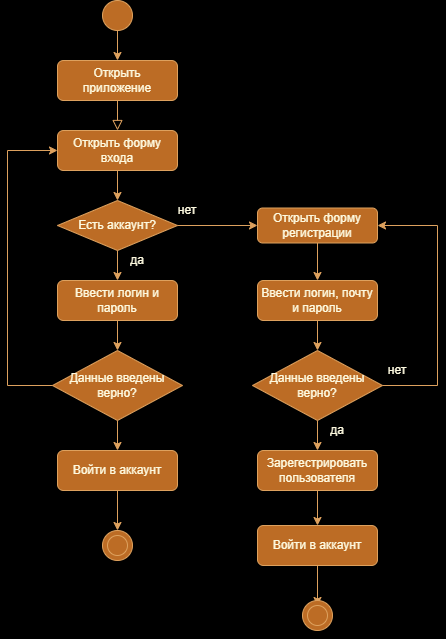

The diagram above was exported from draw.io. Its source (the exported page's mxGraphModel, read from the mxfile embedded in the PNG):
<mxGraphModel dx="1380" dy="782" grid="1" gridSize="10" guides="1" tooltips="1" connect="1" arrows="1" fold="1" page="1" pageScale="1" pageWidth="827" pageHeight="1169" background="#000000" math="0" shadow="0">
  <root>
    <mxCell id="WIyWlLk6GJQsqaUBKTNV-0" />
    <mxCell id="WIyWlLk6GJQsqaUBKTNV-1" parent="WIyWlLk6GJQsqaUBKTNV-0" />
    <mxCell id="WIyWlLk6GJQsqaUBKTNV-2" value="" style="rounded=0;html=1;jettySize=auto;orthogonalLoop=1;fontSize=11;endArrow=block;endFill=0;endSize=8;strokeWidth=1;shadow=0;labelBackgroundColor=none;edgeStyle=orthogonalEdgeStyle;strokeColor=#DDA15E;fontColor=default;" parent="WIyWlLk6GJQsqaUBKTNV-1" source="WIyWlLk6GJQsqaUBKTNV-3" edge="1">
      <mxGeometry relative="1" as="geometry">
        <mxPoint x="220" y="170" as="targetPoint" />
      </mxGeometry>
    </mxCell>
    <mxCell id="WIyWlLk6GJQsqaUBKTNV-3" value="Открыть приложение" style="rounded=1;whiteSpace=wrap;html=1;fontSize=12;glass=0;strokeWidth=1;shadow=0;labelBackgroundColor=none;fillColor=#BC6C25;strokeColor=#DDA15E;fontColor=#FEFAE0;" parent="WIyWlLk6GJQsqaUBKTNV-1" vertex="1">
      <mxGeometry x="160" y="100" width="120" height="40" as="geometry" />
    </mxCell>
    <mxCell id="wI5752EJ8il7LJRfC3NT-1" value="" style="edgeStyle=orthogonalEdgeStyle;rounded=0;orthogonalLoop=1;jettySize=auto;html=1;labelBackgroundColor=none;strokeColor=#DDA15E;fontColor=default;" edge="1" parent="WIyWlLk6GJQsqaUBKTNV-1" source="wI5752EJ8il7LJRfC3NT-0" target="WIyWlLk6GJQsqaUBKTNV-3">
      <mxGeometry relative="1" as="geometry" />
    </mxCell>
    <mxCell id="wI5752EJ8il7LJRfC3NT-0" value="" style="ellipse;whiteSpace=wrap;html=1;aspect=fixed;labelBackgroundColor=none;fillColor=#BC6C25;strokeColor=#DDA15E;fontColor=#FEFAE0;" vertex="1" parent="WIyWlLk6GJQsqaUBKTNV-1">
      <mxGeometry x="205" y="40" width="30" height="30" as="geometry" />
    </mxCell>
    <mxCell id="wI5752EJ8il7LJRfC3NT-4" value="" style="edgeStyle=orthogonalEdgeStyle;rounded=0;orthogonalLoop=1;jettySize=auto;html=1;labelBackgroundColor=none;strokeColor=#DDA15E;fontColor=default;" edge="1" parent="WIyWlLk6GJQsqaUBKTNV-1" source="wI5752EJ8il7LJRfC3NT-2" target="wI5752EJ8il7LJRfC3NT-3">
      <mxGeometry relative="1" as="geometry" />
    </mxCell>
    <mxCell id="wI5752EJ8il7LJRfC3NT-2" value="Открыть форму входа" style="rounded=1;whiteSpace=wrap;html=1;labelBackgroundColor=none;fillColor=#BC6C25;strokeColor=#DDA15E;fontColor=#FEFAE0;" vertex="1" parent="WIyWlLk6GJQsqaUBKTNV-1">
      <mxGeometry x="160" y="170" width="120" height="40" as="geometry" />
    </mxCell>
    <mxCell id="wI5752EJ8il7LJRfC3NT-7" value="" style="edgeStyle=orthogonalEdgeStyle;rounded=0;orthogonalLoop=1;jettySize=auto;html=1;labelBackgroundColor=none;strokeColor=#DDA15E;fontColor=default;" edge="1" parent="WIyWlLk6GJQsqaUBKTNV-1" source="wI5752EJ8il7LJRfC3NT-3" target="wI5752EJ8il7LJRfC3NT-5">
      <mxGeometry relative="1" as="geometry" />
    </mxCell>
    <mxCell id="wI5752EJ8il7LJRfC3NT-12" value="" style="edgeStyle=orthogonalEdgeStyle;rounded=0;orthogonalLoop=1;jettySize=auto;html=1;labelBackgroundColor=none;strokeColor=#DDA15E;fontColor=default;" edge="1" parent="WIyWlLk6GJQsqaUBKTNV-1" source="wI5752EJ8il7LJRfC3NT-3" target="wI5752EJ8il7LJRfC3NT-11">
      <mxGeometry relative="1" as="geometry" />
    </mxCell>
    <mxCell id="wI5752EJ8il7LJRfC3NT-3" value="Есть аккаунт?" style="rhombus;whiteSpace=wrap;html=1;labelBackgroundColor=none;fillColor=#BC6C25;strokeColor=#DDA15E;fontColor=#FEFAE0;" vertex="1" parent="WIyWlLk6GJQsqaUBKTNV-1">
      <mxGeometry x="160" y="240" width="120" height="50" as="geometry" />
    </mxCell>
    <mxCell id="wI5752EJ8il7LJRfC3NT-10" value="" style="edgeStyle=orthogonalEdgeStyle;rounded=0;orthogonalLoop=1;jettySize=auto;html=1;labelBackgroundColor=none;strokeColor=#DDA15E;fontColor=default;" edge="1" parent="WIyWlLk6GJQsqaUBKTNV-1" source="wI5752EJ8il7LJRfC3NT-5" target="wI5752EJ8il7LJRfC3NT-9">
      <mxGeometry relative="1" as="geometry" />
    </mxCell>
    <mxCell id="wI5752EJ8il7LJRfC3NT-5" value="Ввести логин и пароль" style="rounded=1;whiteSpace=wrap;html=1;labelBackgroundColor=none;fillColor=#BC6C25;strokeColor=#DDA15E;fontColor=#FEFAE0;" vertex="1" parent="WIyWlLk6GJQsqaUBKTNV-1">
      <mxGeometry x="160" y="320" width="120" height="40" as="geometry" />
    </mxCell>
    <mxCell id="wI5752EJ8il7LJRfC3NT-8" value="да" style="text;html=1;align=center;verticalAlign=middle;whiteSpace=wrap;rounded=0;labelBackgroundColor=none;fontColor=#FEFAE0;" vertex="1" parent="WIyWlLk6GJQsqaUBKTNV-1">
      <mxGeometry x="220" y="290" width="40" height="20" as="geometry" />
    </mxCell>
    <mxCell id="wI5752EJ8il7LJRfC3NT-20" style="edgeStyle=orthogonalEdgeStyle;rounded=0;orthogonalLoop=1;jettySize=auto;html=1;exitX=0;exitY=0.5;exitDx=0;exitDy=0;labelBackgroundColor=none;strokeColor=#DDA15E;fontColor=default;" edge="1" parent="WIyWlLk6GJQsqaUBKTNV-1" source="wI5752EJ8il7LJRfC3NT-9">
      <mxGeometry relative="1" as="geometry">
        <mxPoint x="160" y="190" as="targetPoint" />
        <Array as="points">
          <mxPoint x="110" y="425" />
          <mxPoint x="110" y="190" />
          <mxPoint x="160" y="190" />
        </Array>
      </mxGeometry>
    </mxCell>
    <mxCell id="wI5752EJ8il7LJRfC3NT-32" value="" style="edgeStyle=orthogonalEdgeStyle;rounded=0;orthogonalLoop=1;jettySize=auto;html=1;entryX=0.5;entryY=0;entryDx=0;entryDy=0;labelBackgroundColor=none;strokeColor=#DDA15E;fontColor=default;" edge="1" parent="WIyWlLk6GJQsqaUBKTNV-1" source="wI5752EJ8il7LJRfC3NT-9" target="wI5752EJ8il7LJRfC3NT-13">
      <mxGeometry relative="1" as="geometry" />
    </mxCell>
    <mxCell id="wI5752EJ8il7LJRfC3NT-9" value="Данные введены верно?" style="rhombus;whiteSpace=wrap;html=1;labelBackgroundColor=none;fillColor=#BC6C25;strokeColor=#DDA15E;fontColor=#FEFAE0;" vertex="1" parent="WIyWlLk6GJQsqaUBKTNV-1">
      <mxGeometry x="155" y="390" width="130" height="70" as="geometry" />
    </mxCell>
    <mxCell id="wI5752EJ8il7LJRfC3NT-15" value="" style="edgeStyle=orthogonalEdgeStyle;rounded=0;orthogonalLoop=1;jettySize=auto;html=1;labelBackgroundColor=none;strokeColor=#DDA15E;fontColor=default;" edge="1" parent="WIyWlLk6GJQsqaUBKTNV-1" source="wI5752EJ8il7LJRfC3NT-11" target="wI5752EJ8il7LJRfC3NT-14">
      <mxGeometry relative="1" as="geometry" />
    </mxCell>
    <mxCell id="wI5752EJ8il7LJRfC3NT-11" value="Открыть форму регистрации" style="rounded=1;whiteSpace=wrap;html=1;labelBackgroundColor=none;fillColor=#BC6C25;strokeColor=#DDA15E;fontColor=#FEFAE0;" vertex="1" parent="WIyWlLk6GJQsqaUBKTNV-1">
      <mxGeometry x="360" y="247.5" width="120" height="35" as="geometry" />
    </mxCell>
    <mxCell id="wI5752EJ8il7LJRfC3NT-33" value="" style="edgeStyle=orthogonalEdgeStyle;rounded=0;orthogonalLoop=1;jettySize=auto;html=1;labelBackgroundColor=none;strokeColor=#DDA15E;fontColor=default;" edge="1" parent="WIyWlLk6GJQsqaUBKTNV-1" source="wI5752EJ8il7LJRfC3NT-13" target="wI5752EJ8il7LJRfC3NT-26">
      <mxGeometry relative="1" as="geometry" />
    </mxCell>
    <mxCell id="wI5752EJ8il7LJRfC3NT-13" value="Войти в аккаунт" style="rounded=1;whiteSpace=wrap;html=1;labelBackgroundColor=none;fillColor=#BC6C25;strokeColor=#DDA15E;fontColor=#FEFAE0;" vertex="1" parent="WIyWlLk6GJQsqaUBKTNV-1">
      <mxGeometry x="160" y="490" width="120" height="40" as="geometry" />
    </mxCell>
    <mxCell id="wI5752EJ8il7LJRfC3NT-18" value="" style="edgeStyle=orthogonalEdgeStyle;rounded=0;orthogonalLoop=1;jettySize=auto;html=1;labelBackgroundColor=none;strokeColor=#DDA15E;fontColor=default;" edge="1" parent="WIyWlLk6GJQsqaUBKTNV-1" source="wI5752EJ8il7LJRfC3NT-14" target="wI5752EJ8il7LJRfC3NT-17">
      <mxGeometry relative="1" as="geometry" />
    </mxCell>
    <mxCell id="wI5752EJ8il7LJRfC3NT-14" value="Ввести логин, почту и пароль" style="rounded=1;whiteSpace=wrap;html=1;labelBackgroundColor=none;fillColor=#BC6C25;strokeColor=#DDA15E;fontColor=#FEFAE0;" vertex="1" parent="WIyWlLk6GJQsqaUBKTNV-1">
      <mxGeometry x="360" y="320" width="120" height="40" as="geometry" />
    </mxCell>
    <mxCell id="wI5752EJ8il7LJRfC3NT-19" style="edgeStyle=orthogonalEdgeStyle;rounded=0;orthogonalLoop=1;jettySize=auto;html=1;exitX=1;exitY=0.5;exitDx=0;exitDy=0;entryX=1;entryY=0.5;entryDx=0;entryDy=0;labelBackgroundColor=none;strokeColor=#DDA15E;fontColor=default;" edge="1" parent="WIyWlLk6GJQsqaUBKTNV-1" source="wI5752EJ8il7LJRfC3NT-17" target="wI5752EJ8il7LJRfC3NT-11">
      <mxGeometry relative="1" as="geometry">
        <mxPoint x="530" y="260" as="targetPoint" />
        <Array as="points">
          <mxPoint x="540" y="425" />
          <mxPoint x="540" y="265" />
        </Array>
      </mxGeometry>
    </mxCell>
    <mxCell id="wI5752EJ8il7LJRfC3NT-22" value="" style="edgeStyle=orthogonalEdgeStyle;rounded=0;orthogonalLoop=1;jettySize=auto;html=1;labelBackgroundColor=none;strokeColor=#DDA15E;fontColor=default;" edge="1" parent="WIyWlLk6GJQsqaUBKTNV-1" source="wI5752EJ8il7LJRfC3NT-17" target="wI5752EJ8il7LJRfC3NT-21">
      <mxGeometry relative="1" as="geometry" />
    </mxCell>
    <mxCell id="wI5752EJ8il7LJRfC3NT-17" value="Данные введены верно?" style="rhombus;whiteSpace=wrap;html=1;labelBackgroundColor=none;fillColor=#BC6C25;strokeColor=#DDA15E;fontColor=#FEFAE0;" vertex="1" parent="WIyWlLk6GJQsqaUBKTNV-1">
      <mxGeometry x="355" y="390" width="130" height="70" as="geometry" />
    </mxCell>
    <mxCell id="wI5752EJ8il7LJRfC3NT-25" value="" style="edgeStyle=orthogonalEdgeStyle;rounded=0;orthogonalLoop=1;jettySize=auto;html=1;labelBackgroundColor=none;strokeColor=#DDA15E;fontColor=default;" edge="1" parent="WIyWlLk6GJQsqaUBKTNV-1" source="wI5752EJ8il7LJRfC3NT-21" target="wI5752EJ8il7LJRfC3NT-23">
      <mxGeometry relative="1" as="geometry" />
    </mxCell>
    <mxCell id="wI5752EJ8il7LJRfC3NT-21" value="Зарегестрировать пользователя" style="rounded=1;whiteSpace=wrap;html=1;labelBackgroundColor=none;fillColor=#BC6C25;strokeColor=#DDA15E;fontColor=#FEFAE0;" vertex="1" parent="WIyWlLk6GJQsqaUBKTNV-1">
      <mxGeometry x="360" y="490" width="120" height="40" as="geometry" />
    </mxCell>
    <mxCell id="wI5752EJ8il7LJRfC3NT-42" value="" style="edgeStyle=orthogonalEdgeStyle;rounded=0;orthogonalLoop=1;jettySize=auto;html=1;labelBackgroundColor=none;strokeColor=#DDA15E;fontColor=default;" edge="1" parent="WIyWlLk6GJQsqaUBKTNV-1" source="wI5752EJ8il7LJRfC3NT-23" target="wI5752EJ8il7LJRfC3NT-41">
      <mxGeometry relative="1" as="geometry" />
    </mxCell>
    <mxCell id="wI5752EJ8il7LJRfC3NT-23" value="Войти в аккаунт" style="rounded=1;whiteSpace=wrap;html=1;labelBackgroundColor=none;fillColor=#BC6C25;strokeColor=#DDA15E;fontColor=#FEFAE0;" vertex="1" parent="WIyWlLk6GJQsqaUBKTNV-1">
      <mxGeometry x="360" y="565" width="120" height="40" as="geometry" />
    </mxCell>
    <mxCell id="wI5752EJ8il7LJRfC3NT-38" style="edgeStyle=orthogonalEdgeStyle;rounded=0;orthogonalLoop=1;jettySize=auto;html=1;exitX=0.5;exitY=1;exitDx=0;exitDy=0;labelBackgroundColor=none;strokeColor=#DDA15E;fontColor=default;" edge="1" parent="WIyWlLk6GJQsqaUBKTNV-1" source="wI5752EJ8il7LJRfC3NT-26" target="wI5752EJ8il7LJRfC3NT-26">
      <mxGeometry relative="1" as="geometry" />
    </mxCell>
    <mxCell id="wI5752EJ8il7LJRfC3NT-26" value="" style="ellipse;whiteSpace=wrap;html=1;aspect=fixed;fillColor=#BC6C25;fontColor=#FEFAE0;strokeColor=#DDA15E;labelBackgroundColor=none;" vertex="1" parent="WIyWlLk6GJQsqaUBKTNV-1">
      <mxGeometry x="205" y="570" width="30" height="30" as="geometry" />
    </mxCell>
    <mxCell id="wI5752EJ8il7LJRfC3NT-34" value="нет" style="text;html=1;align=center;verticalAlign=middle;whiteSpace=wrap;rounded=0;labelBackgroundColor=none;fontColor=#FEFAE0;" vertex="1" parent="WIyWlLk6GJQsqaUBKTNV-1">
      <mxGeometry x="270" y="240" width="40" height="20" as="geometry" />
    </mxCell>
    <mxCell id="wI5752EJ8il7LJRfC3NT-35" value="да" style="text;html=1;align=center;verticalAlign=middle;whiteSpace=wrap;rounded=0;labelBackgroundColor=none;fontColor=#FEFAE0;" vertex="1" parent="WIyWlLk6GJQsqaUBKTNV-1">
      <mxGeometry x="420" y="460" width="40" height="20" as="geometry" />
    </mxCell>
    <mxCell id="wI5752EJ8il7LJRfC3NT-36" value="нет" style="text;html=1;align=center;verticalAlign=middle;whiteSpace=wrap;rounded=0;labelBackgroundColor=none;fontColor=#FEFAE0;" vertex="1" parent="WIyWlLk6GJQsqaUBKTNV-1">
      <mxGeometry x="480" y="400" width="40" height="20" as="geometry" />
    </mxCell>
    <mxCell id="wI5752EJ8il7LJRfC3NT-37" value="" style="ellipse;whiteSpace=wrap;html=1;aspect=fixed;labelBackgroundColor=none;fillColor=#BC6C25;strokeColor=#DDA15E;fontColor=#FEFAE0;" vertex="1" parent="WIyWlLk6GJQsqaUBKTNV-1">
      <mxGeometry x="210" y="575" width="20" height="20" as="geometry" />
    </mxCell>
    <mxCell id="wI5752EJ8il7LJRfC3NT-39" style="edgeStyle=orthogonalEdgeStyle;rounded=0;orthogonalLoop=1;jettySize=auto;html=1;exitX=0.5;exitY=1;exitDx=0;exitDy=0;labelBackgroundColor=none;strokeColor=#DDA15E;fontColor=default;" edge="1" parent="WIyWlLk6GJQsqaUBKTNV-1" source="wI5752EJ8il7LJRfC3NT-40" target="wI5752EJ8il7LJRfC3NT-40">
      <mxGeometry relative="1" as="geometry" />
    </mxCell>
    <mxCell id="wI5752EJ8il7LJRfC3NT-40" value="" style="ellipse;whiteSpace=wrap;html=1;aspect=fixed;fillColor=#BC6C25;fontColor=#FEFAE0;strokeColor=#DDA15E;labelBackgroundColor=none;" vertex="1" parent="WIyWlLk6GJQsqaUBKTNV-1">
      <mxGeometry x="405" y="640" width="30" height="30" as="geometry" />
    </mxCell>
    <mxCell id="wI5752EJ8il7LJRfC3NT-41" value="" style="ellipse;whiteSpace=wrap;html=1;aspect=fixed;labelBackgroundColor=none;fillColor=#BC6C25;strokeColor=#DDA15E;fontColor=#FEFAE0;" vertex="1" parent="WIyWlLk6GJQsqaUBKTNV-1">
      <mxGeometry x="410" y="645" width="20" height="20" as="geometry" />
    </mxCell>
  </root>
</mxGraphModel>